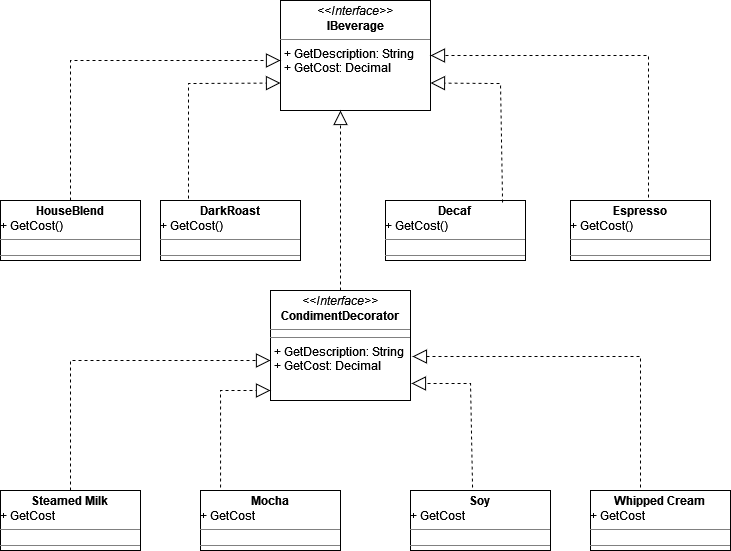

The diagram above was exported from draw.io. Its source (the exported page's mxGraphModel, read from the mxfile embedded in the PNG):
<mxGraphModel dx="1050" dy="558" grid="1" gridSize="10" guides="1" tooltips="1" connect="1" arrows="1" fold="1" page="1" pageScale="1" pageWidth="850" pageHeight="1100" math="0" shadow="0">
  <root>
    <mxCell id="0" />
    <mxCell id="1" parent="0" />
    <mxCell id="bMtC7Qcf2O_eb2tYt9eV-5" value="&lt;p style=&quot;margin:0px;margin-top:4px;text-align:center;&quot;&gt;&lt;i&gt;&amp;lt;&amp;lt;Interface&amp;gt;&amp;gt;&lt;/i&gt;&lt;br&gt;&lt;b&gt;IBeverage&lt;/b&gt;&lt;/p&gt;&lt;hr size=&quot;1&quot;&gt;&lt;p style=&quot;margin:0px;margin-left:4px;&quot;&gt;+ GetDescription: String&lt;br&gt;+ GetCost: Decimal&lt;br&gt;&lt;/p&gt;" style="verticalAlign=top;align=left;overflow=fill;fontSize=12;fontFamily=Helvetica;html=1;whiteSpace=wrap;" vertex="1" parent="1">
      <mxGeometry x="320" y="30" width="150" height="110" as="geometry" />
    </mxCell>
    <mxCell id="bMtC7Qcf2O_eb2tYt9eV-7" value="&lt;p style=&quot;margin:0px;margin-top:4px;text-align:center;&quot;&gt;&lt;b&gt;HouseBlend&lt;/b&gt;&lt;br&gt;&lt;/p&gt;+ GetCost()&lt;br&gt;&lt;hr size=&quot;1&quot;&gt;&lt;div style=&quot;height:2px;&quot;&gt;&lt;/div&gt;&lt;hr size=&quot;1&quot;&gt;&lt;div style=&quot;height:2px;&quot;&gt;&lt;/div&gt;" style="verticalAlign=top;align=left;overflow=fill;fontSize=12;fontFamily=Helvetica;html=1;whiteSpace=wrap;" vertex="1" parent="1">
      <mxGeometry x="40" y="230" width="140" height="60" as="geometry" />
    </mxCell>
    <mxCell id="bMtC7Qcf2O_eb2tYt9eV-8" value="&lt;p style=&quot;margin:0px;margin-top:4px;text-align:center;&quot;&gt;&lt;b&gt;DarkRoast&lt;/b&gt;&lt;br&gt;&lt;/p&gt;+ GetCost()&lt;br&gt;&lt;hr size=&quot;1&quot;&gt;&lt;div style=&quot;height:2px;&quot;&gt;&lt;/div&gt;&lt;hr size=&quot;1&quot;&gt;&lt;div style=&quot;height:2px;&quot;&gt;&lt;/div&gt;" style="verticalAlign=top;align=left;overflow=fill;fontSize=12;fontFamily=Helvetica;html=1;whiteSpace=wrap;" vertex="1" parent="1">
      <mxGeometry x="200" y="230" width="140" height="60" as="geometry" />
    </mxCell>
    <mxCell id="bMtC7Qcf2O_eb2tYt9eV-9" value="&lt;p style=&quot;margin:0px;margin-top:4px;text-align:center;&quot;&gt;&lt;b&gt;Decaf&lt;/b&gt;&lt;br&gt;&lt;/p&gt;+ GetCost()&lt;br&gt;&lt;hr size=&quot;1&quot;&gt;&lt;div style=&quot;height:2px;&quot;&gt;&lt;/div&gt;&lt;hr size=&quot;1&quot;&gt;&lt;div style=&quot;height:2px;&quot;&gt;&lt;/div&gt;" style="verticalAlign=top;align=left;overflow=fill;fontSize=12;fontFamily=Helvetica;html=1;whiteSpace=wrap;" vertex="1" parent="1">
      <mxGeometry x="425" y="230" width="140" height="60" as="geometry" />
    </mxCell>
    <mxCell id="bMtC7Qcf2O_eb2tYt9eV-10" value="&lt;p style=&quot;margin:0px;margin-top:4px;text-align:center;&quot;&gt;&lt;b&gt;Espresso&lt;/b&gt;&lt;br&gt;&lt;/p&gt;+ GetCost()&lt;br&gt;&lt;hr size=&quot;1&quot;&gt;&lt;div style=&quot;height:2px;&quot;&gt;&lt;/div&gt;&lt;hr size=&quot;1&quot;&gt;&lt;div style=&quot;height:2px;&quot;&gt;&lt;/div&gt;" style="verticalAlign=top;align=left;overflow=fill;fontSize=12;fontFamily=Helvetica;html=1;whiteSpace=wrap;" vertex="1" parent="1">
      <mxGeometry x="610" y="230" width="140" height="60" as="geometry" />
    </mxCell>
    <mxCell id="bMtC7Qcf2O_eb2tYt9eV-11" value="" style="endArrow=block;dashed=1;endFill=0;endSize=12;html=1;rounded=0;exitX=0.5;exitY=0;exitDx=0;exitDy=0;" edge="1" parent="1" source="bMtC7Qcf2O_eb2tYt9eV-7">
      <mxGeometry width="160" relative="1" as="geometry">
        <mxPoint x="160" y="90" as="sourcePoint" />
        <mxPoint x="320" y="90" as="targetPoint" />
        <Array as="points">
          <mxPoint x="110" y="90" />
        </Array>
      </mxGeometry>
    </mxCell>
    <mxCell id="bMtC7Qcf2O_eb2tYt9eV-12" value="" style="endArrow=block;dashed=1;endFill=0;endSize=12;html=1;rounded=0;exitX=0.2;exitY=-0.033;exitDx=0;exitDy=0;exitPerimeter=0;entryX=0;entryY=0.75;entryDx=0;entryDy=0;" edge="1" parent="1" source="bMtC7Qcf2O_eb2tYt9eV-8" target="bMtC7Qcf2O_eb2tYt9eV-5">
      <mxGeometry width="160" relative="1" as="geometry">
        <mxPoint x="220" y="180" as="sourcePoint" />
        <mxPoint x="380" y="180" as="targetPoint" />
        <Array as="points">
          <mxPoint x="228" y="113" />
        </Array>
      </mxGeometry>
    </mxCell>
    <mxCell id="bMtC7Qcf2O_eb2tYt9eV-13" value="" style="endArrow=block;dashed=1;endFill=0;endSize=12;html=1;rounded=0;entryX=1;entryY=0.75;entryDx=0;entryDy=0;exitX=0.836;exitY=0.033;exitDx=0;exitDy=0;exitPerimeter=0;" edge="1" parent="1" source="bMtC7Qcf2O_eb2tYt9eV-9" target="bMtC7Qcf2O_eb2tYt9eV-5">
      <mxGeometry width="160" relative="1" as="geometry">
        <mxPoint x="530" y="180" as="sourcePoint" />
        <mxPoint x="690" y="180" as="targetPoint" />
        <Array as="points">
          <mxPoint x="540" y="113" />
        </Array>
      </mxGeometry>
    </mxCell>
    <mxCell id="bMtC7Qcf2O_eb2tYt9eV-14" value="" style="endArrow=block;dashed=1;endFill=0;endSize=12;html=1;rounded=0;exitX=0.557;exitY=-0.05;exitDx=0;exitDy=0;exitPerimeter=0;entryX=1;entryY=0.5;entryDx=0;entryDy=0;" edge="1" parent="1" source="bMtC7Qcf2O_eb2tYt9eV-10" target="bMtC7Qcf2O_eb2tYt9eV-5">
      <mxGeometry width="160" relative="1" as="geometry">
        <mxPoint x="690" y="160" as="sourcePoint" />
        <mxPoint x="850" y="160" as="targetPoint" />
        <Array as="points">
          <mxPoint x="688" y="85" />
        </Array>
      </mxGeometry>
    </mxCell>
    <mxCell id="bMtC7Qcf2O_eb2tYt9eV-15" value="&lt;p style=&quot;margin:0px;margin-top:4px;text-align:center;&quot;&gt;&lt;i&gt;&amp;lt;&amp;lt;Interface&amp;gt;&amp;gt;&lt;/i&gt;&lt;br&gt;&lt;b&gt;CondimentDecorator&lt;/b&gt;&lt;br&gt;&lt;/p&gt;&lt;hr size=&quot;1&quot;&gt;&lt;hr size=&quot;1&quot;&gt;&lt;p style=&quot;margin:0px;margin-left:4px;&quot;&gt;+ GetDescription: String&lt;br&gt;+ GetCost: Decimal&lt;br&gt;&lt;/p&gt;" style="verticalAlign=top;align=left;overflow=fill;fontSize=12;fontFamily=Helvetica;html=1;whiteSpace=wrap;" vertex="1" parent="1">
      <mxGeometry x="310" y="320" width="140" height="110" as="geometry" />
    </mxCell>
    <mxCell id="bMtC7Qcf2O_eb2tYt9eV-16" value="" style="endArrow=block;dashed=1;endFill=0;endSize=12;html=1;rounded=0;entryX=0.4;entryY=1;entryDx=0;entryDy=0;entryPerimeter=0;exitX=0.5;exitY=0;exitDx=0;exitDy=0;exitPerimeter=0;" edge="1" parent="1" source="bMtC7Qcf2O_eb2tYt9eV-15" target="bMtC7Qcf2O_eb2tYt9eV-5">
      <mxGeometry width="160" relative="1" as="geometry">
        <mxPoint x="280" y="190" as="sourcePoint" />
        <mxPoint x="440" y="190" as="targetPoint" />
      </mxGeometry>
    </mxCell>
    <mxCell id="bMtC7Qcf2O_eb2tYt9eV-17" value="&lt;p style=&quot;margin:0px;margin-top:4px;text-align:center;&quot;&gt;&lt;b&gt;Steamed Milk&lt;/b&gt;&lt;br&gt;&lt;/p&gt;+ GetCost&lt;br&gt;&lt;hr size=&quot;1&quot;&gt;&lt;div style=&quot;height:2px;&quot;&gt;&lt;/div&gt;&lt;hr size=&quot;1&quot;&gt;&lt;div style=&quot;height:2px;&quot;&gt;&lt;/div&gt;" style="verticalAlign=top;align=left;overflow=fill;fontSize=12;fontFamily=Helvetica;html=1;whiteSpace=wrap;" vertex="1" parent="1">
      <mxGeometry x="40" y="520" width="140" height="60" as="geometry" />
    </mxCell>
    <mxCell id="bMtC7Qcf2O_eb2tYt9eV-18" value="&lt;p style=&quot;margin:0px;margin-top:4px;text-align:center;&quot;&gt;&lt;b&gt;Mocha&lt;/b&gt;&lt;br&gt;&lt;/p&gt;+ GetCost&lt;br&gt;&lt;hr size=&quot;1&quot;&gt;&lt;div style=&quot;height:2px;&quot;&gt;&lt;/div&gt;&lt;hr size=&quot;1&quot;&gt;&lt;div style=&quot;height:2px;&quot;&gt;&lt;/div&gt;" style="verticalAlign=top;align=left;overflow=fill;fontSize=12;fontFamily=Helvetica;html=1;whiteSpace=wrap;" vertex="1" parent="1">
      <mxGeometry x="240" y="520" width="140" height="60" as="geometry" />
    </mxCell>
    <mxCell id="bMtC7Qcf2O_eb2tYt9eV-19" value="&lt;p style=&quot;margin:0px;margin-top:4px;text-align:center;&quot;&gt;&lt;b&gt;Soy&lt;/b&gt;&lt;br&gt;&lt;/p&gt;+ GetCost&lt;br&gt;&lt;hr size=&quot;1&quot;&gt;&lt;div style=&quot;height:2px;&quot;&gt;&lt;/div&gt;&lt;hr size=&quot;1&quot;&gt;&lt;div style=&quot;height:2px;&quot;&gt;&lt;/div&gt;" style="verticalAlign=top;align=left;overflow=fill;fontSize=12;fontFamily=Helvetica;html=1;whiteSpace=wrap;" vertex="1" parent="1">
      <mxGeometry x="450" y="520" width="140" height="60" as="geometry" />
    </mxCell>
    <mxCell id="bMtC7Qcf2O_eb2tYt9eV-20" value="&lt;p style=&quot;margin:0px;margin-top:4px;text-align:center;&quot;&gt;&lt;b&gt;Whipped Cream&lt;/b&gt;&lt;br&gt;&lt;/p&gt;+ GetCost&lt;br&gt;&lt;hr size=&quot;1&quot;&gt;&lt;div style=&quot;height:2px;&quot;&gt;&lt;/div&gt;&lt;hr size=&quot;1&quot;&gt;&lt;div style=&quot;height:2px;&quot;&gt;&lt;/div&gt;" style="verticalAlign=top;align=left;overflow=fill;fontSize=12;fontFamily=Helvetica;html=1;whiteSpace=wrap;" vertex="1" parent="1">
      <mxGeometry x="630" y="520" width="140" height="60" as="geometry" />
    </mxCell>
    <mxCell id="bMtC7Qcf2O_eb2tYt9eV-21" value="" style="endArrow=block;dashed=1;endFill=0;endSize=12;html=1;rounded=0;exitX=0.5;exitY=0;exitDx=0;exitDy=0;" edge="1" parent="1" source="bMtC7Qcf2O_eb2tYt9eV-17">
      <mxGeometry width="160" relative="1" as="geometry">
        <mxPoint x="340" y="440" as="sourcePoint" />
        <mxPoint x="310" y="390" as="targetPoint" />
        <Array as="points">
          <mxPoint x="110" y="390" />
        </Array>
      </mxGeometry>
    </mxCell>
    <mxCell id="bMtC7Qcf2O_eb2tYt9eV-22" value="" style="endArrow=block;dashed=1;endFill=0;endSize=12;html=1;rounded=0;exitX=0.143;exitY=-0.05;exitDx=0;exitDy=0;exitPerimeter=0;" edge="1" parent="1" source="bMtC7Qcf2O_eb2tYt9eV-18">
      <mxGeometry width="160" relative="1" as="geometry">
        <mxPoint x="210" y="470" as="sourcePoint" />
        <mxPoint x="310" y="420" as="targetPoint" />
        <Array as="points">
          <mxPoint x="260" y="420" />
        </Array>
      </mxGeometry>
    </mxCell>
    <mxCell id="bMtC7Qcf2O_eb2tYt9eV-23" value="" style="endArrow=block;dashed=1;endFill=0;endSize=12;html=1;rounded=0;exitX=0.443;exitY=-0.05;exitDx=0;exitDy=0;exitPerimeter=0;entryX=1.007;entryY=0.845;entryDx=0;entryDy=0;entryPerimeter=0;" edge="1" parent="1" source="bMtC7Qcf2O_eb2tYt9eV-19" target="bMtC7Qcf2O_eb2tYt9eV-15">
      <mxGeometry width="160" relative="1" as="geometry">
        <mxPoint x="500" y="470" as="sourcePoint" />
        <mxPoint x="660" y="470" as="targetPoint" />
        <Array as="points">
          <mxPoint x="510" y="413" />
        </Array>
      </mxGeometry>
    </mxCell>
    <mxCell id="bMtC7Qcf2O_eb2tYt9eV-24" value="" style="endArrow=block;dashed=1;endFill=0;endSize=12;html=1;rounded=0;exitX=0.357;exitY=-0.05;exitDx=0;exitDy=0;exitPerimeter=0;entryX=1.014;entryY=0.6;entryDx=0;entryDy=0;entryPerimeter=0;" edge="1" parent="1" source="bMtC7Qcf2O_eb2tYt9eV-20" target="bMtC7Qcf2O_eb2tYt9eV-15">
      <mxGeometry width="160" relative="1" as="geometry">
        <mxPoint x="630" y="450" as="sourcePoint" />
        <mxPoint x="790" y="450" as="targetPoint" />
        <Array as="points">
          <mxPoint x="680" y="386" />
        </Array>
      </mxGeometry>
    </mxCell>
  </root>
</mxGraphModel>